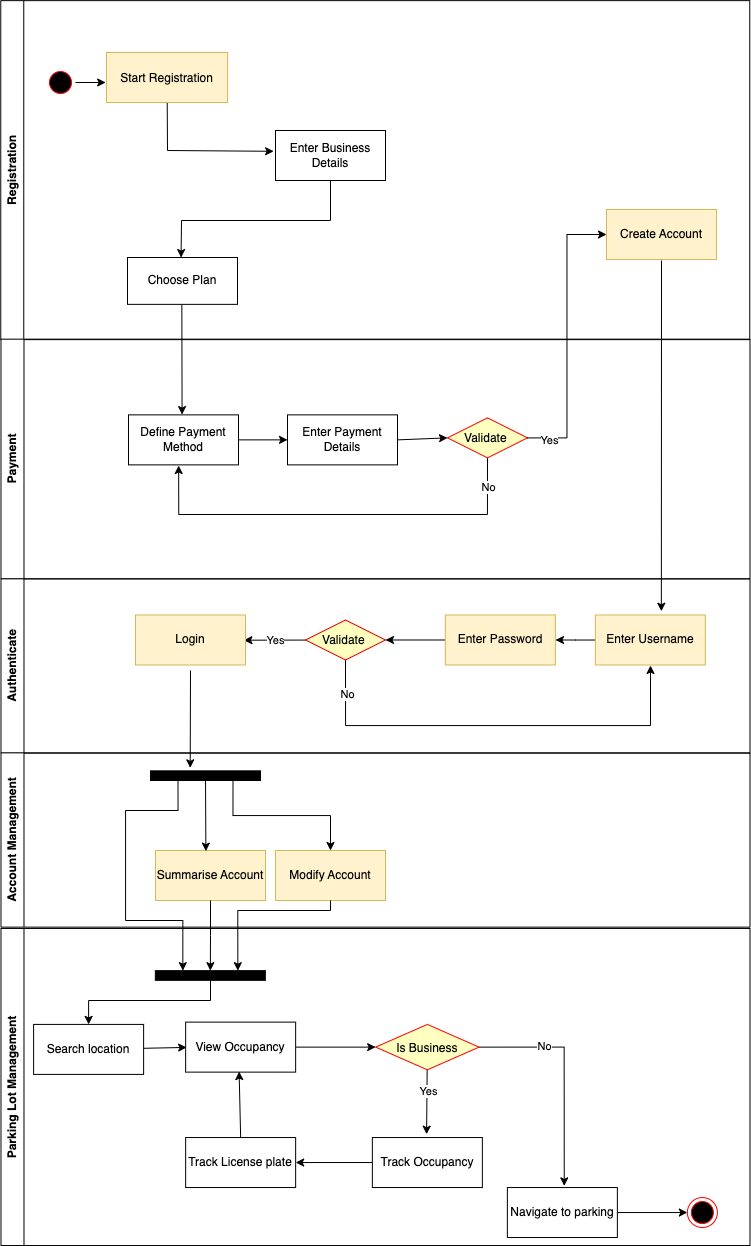

The diagram above was exported from draw.io. Its source (the exported page's mxGraphModel, read from the mxfile embedded in the PNG):
<mxGraphModel dx="2327" dy="752" grid="1" gridSize="10" guides="1" tooltips="1" connect="1" arrows="1" fold="1" page="1" pageScale="1" pageWidth="1169" pageHeight="826" background="none" math="0" shadow="0">
  <root>
    <mxCell id="0" />
    <mxCell id="1" parent="0" />
    <mxCell id="2" value="Registration" style="swimlane;whiteSpace=wrap;rotation=-90;" parent="1" vertex="1">
      <mxGeometry x="-809.74" y="45.14" width="339" height="749" as="geometry" />
    </mxCell>
    <mxCell id="hw5qMlI4J4n-YPjR0CdX-166" style="rounded=0;orthogonalLoop=1;jettySize=auto;html=1;exitX=0.5;exitY=1;exitDx=0;exitDy=0;entryX=-0.007;entryY=0.6;entryDx=0;entryDy=0;entryPerimeter=0;" parent="2" source="5" target="hw5qMlI4J4n-YPjR0CdX-72" edge="1">
      <mxGeometry relative="1" as="geometry" />
    </mxCell>
    <mxCell id="5" value="" style="ellipse;shape=startState;fillColor=#000000;strokeColor=#ff0000;rotation=-90;" parent="2" vertex="1">
      <mxGeometry x="-160.26" y="271.86" width="30" height="30" as="geometry" />
    </mxCell>
    <mxCell id="hw5qMlI4J4n-YPjR0CdX-92" style="rounded=0;orthogonalLoop=1;jettySize=auto;html=1;exitX=0.5;exitY=1;exitDx=0;exitDy=0;entryX=0.487;entryY=0.001;entryDx=0;entryDy=0;entryPerimeter=0;" parent="2" source="hw5qMlI4J4n-YPjR0CdX-50" target="hw5qMlI4J4n-YPjR0CdX-52" edge="1">
      <mxGeometry relative="1" as="geometry">
        <Array as="points">
          <mxPoint x="124.74000000000001" y="424.86" />
          <mxPoint x="-24.25999999999999" y="424.86" />
        </Array>
      </mxGeometry>
    </mxCell>
    <mxCell id="hw5qMlI4J4n-YPjR0CdX-50" value="Enter Business Details" style="align=center;whiteSpace=wrap;rotation=0;" parent="2" vertex="1">
      <mxGeometry x="69.74" y="334.86" width="110" height="50" as="geometry" />
    </mxCell>
    <mxCell id="hw5qMlI4J4n-YPjR0CdX-52" value="Choose Plan" style="align=center;whiteSpace=wrap;rotation=0;" parent="2" vertex="1">
      <mxGeometry x="-78.26" y="461.86" width="110" height="46.86" as="geometry" />
    </mxCell>
    <mxCell id="hw5qMlI4J4n-YPjR0CdX-84" style="rounded=0;orthogonalLoop=1;jettySize=auto;html=1;entryX=-0.017;entryY=0.416;entryDx=0;entryDy=0;entryPerimeter=0;" parent="2" source="hw5qMlI4J4n-YPjR0CdX-72" target="hw5qMlI4J4n-YPjR0CdX-50" edge="1">
      <mxGeometry relative="1" as="geometry">
        <mxPoint x="97.24000000000001" y="306.86" as="targetPoint" />
        <Array as="points">
          <mxPoint x="-38.25999999999999" y="354.86" />
        </Array>
      </mxGeometry>
    </mxCell>
    <mxCell id="hw5qMlI4J4n-YPjR0CdX-72" value="Start Registration" style="rotation=0;fillColor=#fff2cc;strokeColor=#d6b656;" parent="2" vertex="1">
      <mxGeometry x="-99.26" y="256.86" width="121.12" height="50" as="geometry" />
    </mxCell>
    <mxCell id="hw5qMlI4J4n-YPjR0CdX-83" value="Create Account" style="align=center;whiteSpace=wrap;rotation=0;fillColor=#fff2cc;strokeColor=#d6b656;" parent="2" vertex="1">
      <mxGeometry x="400.74" y="413.86" width="110" height="50" as="geometry" />
    </mxCell>
    <mxCell id="hw5qMlI4J4n-YPjR0CdX-54" value="Payment" style="swimlane;whiteSpace=wrap;rotation=-90;" parent="1" vertex="1">
      <mxGeometry x="-759.86" y="334" width="239.70000000000005" height="749" as="geometry" />
    </mxCell>
    <mxCell id="hw5qMlI4J4n-YPjR0CdX-94" style="rounded=0;orthogonalLoop=1;jettySize=auto;html=1;exitX=1;exitY=0.5;exitDx=0;exitDy=0;entryX=0;entryY=0.5;entryDx=0;entryDy=0;" parent="hw5qMlI4J4n-YPjR0CdX-54" source="8" target="hw5qMlI4J4n-YPjR0CdX-73" edge="1">
      <mxGeometry relative="1" as="geometry">
        <mxPoint x="29.860000000000014" y="346" as="targetPoint" />
      </mxGeometry>
    </mxCell>
    <mxCell id="8" value="Define Payment Method" style="whiteSpace=wrap;rotation=0;" parent="hw5qMlI4J4n-YPjR0CdX-54" vertex="1">
      <mxGeometry x="-127.13999999999999" y="330.37" width="110" height="50" as="geometry" />
    </mxCell>
    <mxCell id="hw5qMlI4J4n-YPjR0CdX-95" style="rounded=0;orthogonalLoop=1;jettySize=auto;html=1;exitX=1;exitY=0.5;exitDx=0;exitDy=0;entryX=0;entryY=0.5;entryDx=0;entryDy=0;" parent="hw5qMlI4J4n-YPjR0CdX-54" source="hw5qMlI4J4n-YPjR0CdX-73" target="hw5qMlI4J4n-YPjR0CdX-106" edge="1">
      <mxGeometry relative="1" as="geometry">
        <mxPoint x="136.84000000000015" y="355.92000000000013" as="targetPoint" />
      </mxGeometry>
    </mxCell>
    <mxCell id="hw5qMlI4J4n-YPjR0CdX-73" value="Enter Payment Details" style="whiteSpace=wrap;rotation=0;" parent="hw5qMlI4J4n-YPjR0CdX-54" vertex="1">
      <mxGeometry x="31.860000000000003" y="330.37" width="110" height="50" as="geometry" />
    </mxCell>
    <mxCell id="hw5qMlI4J4n-YPjR0CdX-112" style="edgeStyle=orthogonalEdgeStyle;rounded=0;orthogonalLoop=1;jettySize=auto;html=1;exitX=0.5;exitY=1;exitDx=0;exitDy=0;entryX=0.456;entryY=1.013;entryDx=0;entryDy=0;entryPerimeter=0;" parent="hw5qMlI4J4n-YPjR0CdX-54" source="hw5qMlI4J4n-YPjR0CdX-106" target="8" edge="1">
      <mxGeometry relative="1" as="geometry">
        <Array as="points">
          <mxPoint x="232" y="430" />
          <mxPoint x="-77" y="430" />
        </Array>
      </mxGeometry>
    </mxCell>
    <mxCell id="hw5qMlI4J4n-YPjR0CdX-159" value="No" style="edgeLabel;html=1;align=center;verticalAlign=middle;resizable=0;points=[];" parent="hw5qMlI4J4n-YPjR0CdX-112" vertex="1" connectable="0">
      <mxGeometry x="-0.8581" relative="1" as="geometry">
        <mxPoint as="offset" />
      </mxGeometry>
    </mxCell>
    <mxCell id="hw5qMlI4J4n-YPjR0CdX-106" value="Validate " style="rhombus;fillColor=#ffffc0;strokeColor=#ff0000;rotation=0;" parent="hw5qMlI4J4n-YPjR0CdX-54" vertex="1">
      <mxGeometry x="191.86000000000004" y="333.36999999999995" width="80" height="40" as="geometry" />
    </mxCell>
    <mxCell id="hw5qMlI4J4n-YPjR0CdX-79" value="Authenticate" style="swimlane;whiteSpace=wrap;rotation=-90;" parent="1" vertex="1">
      <mxGeometry x="-727.16" y="541" width="174.29" height="749" as="geometry" />
    </mxCell>
    <mxCell id="hw5qMlI4J4n-YPjR0CdX-111" style="edgeStyle=orthogonalEdgeStyle;rounded=0;orthogonalLoop=1;jettySize=auto;html=1;" parent="hw5qMlI4J4n-YPjR0CdX-79" source="hw5qMlI4J4n-YPjR0CdX-81" edge="1">
      <mxGeometry relative="1" as="geometry">
        <mxPoint x="97.15999999999997" y="348.49" as="targetPoint" />
      </mxGeometry>
    </mxCell>
    <mxCell id="hw5qMlI4J4n-YPjR0CdX-81" value="Enter Password" style="whiteSpace=wrap;rotation=0;fillColor=#fff2cc;strokeColor=#d6b656;" parent="hw5qMlI4J4n-YPjR0CdX-79" vertex="1">
      <mxGeometry x="157.01" y="323.49" width="110" height="50" as="geometry" />
    </mxCell>
    <mxCell id="hw5qMlI4J4n-YPjR0CdX-110" style="edgeStyle=orthogonalEdgeStyle;rounded=0;orthogonalLoop=1;jettySize=auto;html=1;" parent="hw5qMlI4J4n-YPjR0CdX-79" source="hw5qMlI4J4n-YPjR0CdX-82" edge="1">
      <mxGeometry relative="1" as="geometry">
        <mxPoint x="267.15999999999997" y="348.49" as="targetPoint" />
      </mxGeometry>
    </mxCell>
    <mxCell id="hw5qMlI4J4n-YPjR0CdX-82" value="Enter Username" style="whiteSpace=wrap;rotation=0;fillColor=#fff2cc;strokeColor=#d6b656;" parent="hw5qMlI4J4n-YPjR0CdX-79" vertex="1">
      <mxGeometry x="307.01" y="323.49" width="110" height="50" as="geometry" />
    </mxCell>
    <mxCell id="hw5qMlI4J4n-YPjR0CdX-121" value="Yes" style="rounded=0;orthogonalLoop=1;jettySize=auto;html=1;entryX=0.985;entryY=0.504;entryDx=0;entryDy=0;entryPerimeter=0;" parent="hw5qMlI4J4n-YPjR0CdX-79" source="hw5qMlI4J4n-YPjR0CdX-113" target="hw5qMlI4J4n-YPjR0CdX-120" edge="1">
      <mxGeometry relative="1" as="geometry" />
    </mxCell>
    <mxCell id="hw5qMlI4J4n-YPjR0CdX-122" style="edgeStyle=orthogonalEdgeStyle;rounded=0;orthogonalLoop=1;jettySize=auto;html=1;exitX=0.5;exitY=1;exitDx=0;exitDy=0;" parent="hw5qMlI4J4n-YPjR0CdX-79" source="hw5qMlI4J4n-YPjR0CdX-113" edge="1">
      <mxGeometry relative="1" as="geometry">
        <mxPoint x="362.15999999999997" y="374" as="targetPoint" />
        <Array as="points">
          <mxPoint x="57" y="434" />
          <mxPoint x="362" y="434" />
        </Array>
      </mxGeometry>
    </mxCell>
    <mxCell id="hw5qMlI4J4n-YPjR0CdX-160" value="No" style="edgeLabel;html=1;align=center;verticalAlign=middle;resizable=0;points=[];" parent="hw5qMlI4J4n-YPjR0CdX-122" vertex="1" connectable="0">
      <mxGeometry x="-0.8441" y="1" relative="1" as="geometry">
        <mxPoint as="offset" />
      </mxGeometry>
    </mxCell>
    <mxCell id="hw5qMlI4J4n-YPjR0CdX-113" value="Validate " style="rhombus;fillColor=#ffffc0;strokeColor=#ff0000;rotation=0;" parent="hw5qMlI4J4n-YPjR0CdX-79" vertex="1">
      <mxGeometry x="17.159999999999968" y="328.4899999999999" width="80" height="40" as="geometry" />
    </mxCell>
    <mxCell id="hw5qMlI4J4n-YPjR0CdX-120" value="Login" style="whiteSpace=wrap;rotation=0;fillColor=#fff2cc;strokeColor=#d6b656;" parent="hw5qMlI4J4n-YPjR0CdX-79" vertex="1">
      <mxGeometry x="-152.84000000000003" y="323.49" width="110" height="50" as="geometry" />
    </mxCell>
    <mxCell id="hw5qMlI4J4n-YPjR0CdX-109" style="rounded=0;orthogonalLoop=1;jettySize=auto;html=1;entryX=0.6;entryY=-0.075;entryDx=0;entryDy=0;entryPerimeter=0;" parent="1" target="hw5qMlI4J4n-YPjR0CdX-82" edge="1">
      <mxGeometry relative="1" as="geometry">
        <mxPoint x="-354" y="510" as="sourcePoint" />
      </mxGeometry>
    </mxCell>
    <mxCell id="hw5qMlI4J4n-YPjR0CdX-93" style="rounded=0;orthogonalLoop=1;jettySize=auto;html=1;entryX=0.487;entryY=-0.006;entryDx=0;entryDy=0;entryPerimeter=0;exitX=0.494;exitY=1.012;exitDx=0;exitDy=0;exitPerimeter=0;" parent="1" source="hw5qMlI4J4n-YPjR0CdX-52" target="8" edge="1">
      <mxGeometry relative="1" as="geometry">
        <mxPoint x="-834" y="580" as="sourcePoint" />
      </mxGeometry>
    </mxCell>
    <mxCell id="hw5qMlI4J4n-YPjR0CdX-114" value="Account Management" style="swimlane;whiteSpace=wrap;rotation=-90;" parent="1" vertex="1">
      <mxGeometry x="-727.16" y="715" width="174.29" height="749" as="geometry" />
    </mxCell>
    <mxCell id="hw5qMlI4J4n-YPjR0CdX-118" value="Modify Account" style="whiteSpace=wrap;rotation=0;fillColor=#fff2cc;strokeColor=#d6b656;" parent="hw5qMlI4J4n-YPjR0CdX-114" vertex="1">
      <mxGeometry x="-12.840000000000032" y="385" width="110" height="50" as="geometry" />
    </mxCell>
    <mxCell id="hw5qMlI4J4n-YPjR0CdX-172" value="Summarise Account" style="whiteSpace=wrap;rotation=0;fillColor=#fff2cc;strokeColor=#d6b656;" parent="hw5qMlI4J4n-YPjR0CdX-114" vertex="1">
      <mxGeometry x="-132.84000000000003" y="385" width="110" height="50" as="geometry" />
    </mxCell>
    <mxCell id="hw5qMlI4J4n-YPjR0CdX-182" style="rounded=0;orthogonalLoop=1;jettySize=auto;html=1;entryX=0.458;entryY=0.013;entryDx=0;entryDy=0;entryPerimeter=0;" parent="hw5qMlI4J4n-YPjR0CdX-114" source="hw5qMlI4J4n-YPjR0CdX-178" target="hw5qMlI4J4n-YPjR0CdX-172" edge="1">
      <mxGeometry relative="1" as="geometry" />
    </mxCell>
    <mxCell id="SXhyb1c-MSyMuA0JyVr3-22" style="edgeStyle=orthogonalEdgeStyle;rounded=0;orthogonalLoop=1;jettySize=auto;html=1;exitX=1;exitY=0.25;exitDx=0;exitDy=0;entryX=0.5;entryY=0;entryDx=0;entryDy=0;" edge="1" parent="hw5qMlI4J4n-YPjR0CdX-114" source="hw5qMlI4J4n-YPjR0CdX-178" target="hw5qMlI4J4n-YPjR0CdX-118">
      <mxGeometry relative="1" as="geometry" />
    </mxCell>
    <mxCell id="hw5qMlI4J4n-YPjR0CdX-178" value="" style="whiteSpace=wrap;strokeColor=#030303;fillColor=#000000;rotation=90;" parent="hw5qMlI4J4n-YPjR0CdX-114" vertex="1">
      <mxGeometry x="-87.67" y="255.17000000000002" width="9.66" height="110" as="geometry" />
    </mxCell>
    <mxCell id="hw5qMlI4J4n-YPjR0CdX-129" value="Parking Lot Management" style="swimlane;whiteSpace=wrap;rotation=-90;" parent="1" vertex="1">
      <mxGeometry x="-798.54" y="962" width="317.06" height="749" as="geometry" />
    </mxCell>
    <mxCell id="hw5qMlI4J4n-YPjR0CdX-155" style="rounded=0;orthogonalLoop=1;jettySize=auto;html=1;entryX=0.009;entryY=0.506;entryDx=0;entryDy=0;entryPerimeter=0;" parent="hw5qMlI4J4n-YPjR0CdX-129" source="hw5qMlI4J4n-YPjR0CdX-131" target="hw5qMlI4J4n-YPjR0CdX-136" edge="1">
      <mxGeometry relative="1" as="geometry" />
    </mxCell>
    <mxCell id="hw5qMlI4J4n-YPjR0CdX-131" value="Search location" style="whiteSpace=wrap;rotation=0;" parent="hw5qMlI4J4n-YPjR0CdX-129" vertex="1">
      <mxGeometry x="-183.35000000000002" y="311.9100000000001" width="110" height="50" as="geometry" />
    </mxCell>
    <mxCell id="hw5qMlI4J4n-YPjR0CdX-151" style="rounded=0;orthogonalLoop=1;jettySize=auto;html=1;entryX=0;entryY=0.5;entryDx=0;entryDy=0;" parent="hw5qMlI4J4n-YPjR0CdX-129" source="hw5qMlI4J4n-YPjR0CdX-136" target="hw5qMlI4J4n-YPjR0CdX-139" edge="1">
      <mxGeometry relative="1" as="geometry" />
    </mxCell>
    <mxCell id="hw5qMlI4J4n-YPjR0CdX-136" value="View Occupancy" style="whiteSpace=wrap;rotation=0;" parent="hw5qMlI4J4n-YPjR0CdX-129" vertex="1">
      <mxGeometry x="-31.310000000000073" y="309.62000000000006" width="110" height="50" as="geometry" />
    </mxCell>
    <mxCell id="hw5qMlI4J4n-YPjR0CdX-142" style="edgeStyle=orthogonalEdgeStyle;rounded=0;orthogonalLoop=1;jettySize=auto;html=1;exitX=1;exitY=0.5;exitDx=0;exitDy=0;entryX=0.517;entryY=-0.033;entryDx=0;entryDy=0;entryPerimeter=0;" parent="hw5qMlI4J4n-YPjR0CdX-129" source="hw5qMlI4J4n-YPjR0CdX-139" target="hw5qMlI4J4n-YPjR0CdX-152" edge="1">
      <mxGeometry relative="1" as="geometry">
        <mxPoint x="348.53999999999996" y="419.62" as="targetPoint" />
      </mxGeometry>
    </mxCell>
    <mxCell id="hw5qMlI4J4n-YPjR0CdX-162" value="No" style="edgeLabel;html=1;align=center;verticalAlign=middle;resizable=0;points=[];" parent="hw5qMlI4J4n-YPjR0CdX-142" vertex="1" connectable="0">
      <mxGeometry x="-0.418" y="1" relative="1" as="geometry">
        <mxPoint as="offset" />
      </mxGeometry>
    </mxCell>
    <mxCell id="hw5qMlI4J4n-YPjR0CdX-148" style="rounded=0;orthogonalLoop=1;jettySize=auto;html=1;entryX=0.493;entryY=-0.066;entryDx=0;entryDy=0;entryPerimeter=0;" parent="hw5qMlI4J4n-YPjR0CdX-129" source="hw5qMlI4J4n-YPjR0CdX-139" target="hw5qMlI4J4n-YPjR0CdX-144" edge="1">
      <mxGeometry relative="1" as="geometry" />
    </mxCell>
    <mxCell id="hw5qMlI4J4n-YPjR0CdX-161" value="Yes" style="edgeLabel;html=1;align=center;verticalAlign=middle;resizable=0;points=[];" parent="hw5qMlI4J4n-YPjR0CdX-148" vertex="1" connectable="0">
      <mxGeometry x="-0.3424" y="1" relative="1" as="geometry">
        <mxPoint as="offset" />
      </mxGeometry>
    </mxCell>
    <mxCell id="hw5qMlI4J4n-YPjR0CdX-139" value="Is Business" style="rhombus;fillColor=#ffffc0;strokeColor=#ff0000;rotation=0;" parent="hw5qMlI4J4n-YPjR0CdX-129" vertex="1">
      <mxGeometry x="158.69000000000003" y="311.91" width="103.42" height="45.42" as="geometry" />
    </mxCell>
    <mxCell id="hw5qMlI4J4n-YPjR0CdX-140" value="" style="ellipse;shape=endState;fillColor=#000000;strokeColor=#ff0000" parent="hw5qMlI4J4n-YPjR0CdX-129" vertex="1">
      <mxGeometry x="470.40999999999997" y="485.04" width="30" height="30" as="geometry" />
    </mxCell>
    <mxCell id="hw5qMlI4J4n-YPjR0CdX-150" style="rounded=0;orthogonalLoop=1;jettySize=auto;html=1;entryX=0.486;entryY=0.989;entryDx=0;entryDy=0;entryPerimeter=0;exitX=0.5;exitY=0;exitDx=0;exitDy=0;" parent="hw5qMlI4J4n-YPjR0CdX-129" target="hw5qMlI4J4n-YPjR0CdX-136" edge="1" source="hw5qMlI4J4n-YPjR0CdX-145">
      <mxGeometry relative="1" as="geometry">
        <mxPoint x="5.579999999999927" y="279.0000000000002" as="targetPoint" />
        <mxPoint x="24.539999999999964" y="389.62" as="sourcePoint" />
      </mxGeometry>
    </mxCell>
    <mxCell id="hw5qMlI4J4n-YPjR0CdX-145" value="Track License plate" style="whiteSpace=wrap;rotation=0;" parent="hw5qMlI4J4n-YPjR0CdX-129" vertex="1">
      <mxGeometry x="-31.310000000000073" y="425.04" width="110" height="50" as="geometry" />
    </mxCell>
    <mxCell id="hw5qMlI4J4n-YPjR0CdX-149" style="rounded=0;orthogonalLoop=1;jettySize=auto;html=1;entryX=1;entryY=0.5;entryDx=0;entryDy=0;" parent="hw5qMlI4J4n-YPjR0CdX-129" source="hw5qMlI4J4n-YPjR0CdX-144" edge="1" target="hw5qMlI4J4n-YPjR0CdX-145">
      <mxGeometry relative="1" as="geometry">
        <mxPoint x="78.53999999999996" y="391.62" as="targetPoint" />
      </mxGeometry>
    </mxCell>
    <mxCell id="hw5qMlI4J4n-YPjR0CdX-144" value="Track Occupancy" style="whiteSpace=wrap;rotation=0;" parent="hw5qMlI4J4n-YPjR0CdX-129" vertex="1">
      <mxGeometry x="155.39999999999998" y="425.04" width="110" height="50" as="geometry" />
    </mxCell>
    <mxCell id="hw5qMlI4J4n-YPjR0CdX-154" style="rounded=0;orthogonalLoop=1;jettySize=auto;html=1;entryX=0;entryY=0.5;entryDx=0;entryDy=0;" parent="hw5qMlI4J4n-YPjR0CdX-129" source="hw5qMlI4J4n-YPjR0CdX-152" target="hw5qMlI4J4n-YPjR0CdX-140" edge="1">
      <mxGeometry relative="1" as="geometry" />
    </mxCell>
    <mxCell id="hw5qMlI4J4n-YPjR0CdX-152" value="Navigate to parking" style="whiteSpace=wrap;rotation=0;" parent="hw5qMlI4J4n-YPjR0CdX-129" vertex="1">
      <mxGeometry x="290.40999999999997" y="475.04" width="110" height="50" as="geometry" />
    </mxCell>
    <mxCell id="SXhyb1c-MSyMuA0JyVr3-21" style="edgeStyle=orthogonalEdgeStyle;rounded=0;orthogonalLoop=1;jettySize=auto;html=1;entryX=0.5;entryY=0;entryDx=0;entryDy=0;" edge="1" parent="hw5qMlI4J4n-YPjR0CdX-129" target="hw5qMlI4J4n-YPjR0CdX-131">
      <mxGeometry relative="1" as="geometry">
        <mxPoint x="-6.460000000000036" y="268" as="sourcePoint" />
        <Array as="points">
          <mxPoint x="-6" y="288" />
          <mxPoint x="-128" y="288" />
        </Array>
      </mxGeometry>
    </mxCell>
    <mxCell id="SXhyb1c-MSyMuA0JyVr3-20" value="" style="whiteSpace=wrap;strokeColor=#030303;fillColor=#000000;rotation=90;" vertex="1" parent="hw5qMlI4J4n-YPjR0CdX-129">
      <mxGeometry x="-11.459999999999923" y="208" width="9.66" height="110" as="geometry" />
    </mxCell>
    <mxCell id="hw5qMlI4J4n-YPjR0CdX-179" style="rounded=0;orthogonalLoop=1;jettySize=auto;html=1;entryX=-0.311;entryY=0.639;entryDx=0;entryDy=0;entryPerimeter=0;" parent="1" target="hw5qMlI4J4n-YPjR0CdX-178" edge="1">
      <mxGeometry relative="1" as="geometry">
        <mxPoint x="-825" y="920" as="sourcePoint" />
      </mxGeometry>
    </mxCell>
    <mxCell id="hw5qMlI4J4n-YPjR0CdX-184" style="edgeStyle=orthogonalEdgeStyle;rounded=0;orthogonalLoop=1;jettySize=auto;html=1;entryX=0;entryY=0.5;entryDx=0;entryDy=0;entryPerimeter=0;" parent="1" source="hw5qMlI4J4n-YPjR0CdX-106" target="hw5qMlI4J4n-YPjR0CdX-83" edge="1">
      <mxGeometry relative="1" as="geometry" />
    </mxCell>
    <mxCell id="hw5qMlI4J4n-YPjR0CdX-186" value="Yes" style="edgeLabel;html=1;align=center;verticalAlign=middle;resizable=0;points=[];" parent="hw5qMlI4J4n-YPjR0CdX-184" vertex="1" connectable="0">
      <mxGeometry x="-0.8548" y="-2" relative="1" as="geometry">
        <mxPoint x="1" as="offset" />
      </mxGeometry>
    </mxCell>
    <mxCell id="SXhyb1c-MSyMuA0JyVr3-10" style="edgeStyle=orthogonalEdgeStyle;rounded=0;orthogonalLoop=1;jettySize=auto;html=1;entryX=0;entryY=0.25;entryDx=0;entryDy=0;" edge="1" parent="1" source="hw5qMlI4J4n-YPjR0CdX-118" target="SXhyb1c-MSyMuA0JyVr3-20">
      <mxGeometry relative="1" as="geometry">
        <mxPoint x="-639" y="1210" as="targetPoint" />
        <Array as="points">
          <mxPoint x="-685" y="1160" />
          <mxPoint x="-778" y="1160" />
        </Array>
      </mxGeometry>
    </mxCell>
    <mxCell id="SXhyb1c-MSyMuA0JyVr3-9" style="edgeStyle=orthogonalEdgeStyle;rounded=0;orthogonalLoop=1;jettySize=auto;html=1;entryX=0;entryY=0.5;entryDx=0;entryDy=0;" edge="1" parent="1" source="hw5qMlI4J4n-YPjR0CdX-172" target="SXhyb1c-MSyMuA0JyVr3-20">
      <mxGeometry relative="1" as="geometry">
        <mxPoint x="-805" y="1210" as="targetPoint" />
      </mxGeometry>
    </mxCell>
    <mxCell id="hw5qMlI4J4n-YPjR0CdX-183" style="edgeStyle=orthogonalEdgeStyle;rounded=0;orthogonalLoop=1;jettySize=auto;html=1;entryX=0;entryY=0.75;entryDx=0;entryDy=0;exitX=1;exitY=0.75;exitDx=0;exitDy=0;" parent="1" source="hw5qMlI4J4n-YPjR0CdX-178" edge="1" target="SXhyb1c-MSyMuA0JyVr3-20">
      <mxGeometry relative="1" as="geometry">
        <mxPoint x="-870" y="1200" as="targetPoint" />
        <Array as="points">
          <mxPoint x="-837" y="1060" />
          <mxPoint x="-890" y="1060" />
          <mxPoint x="-890" y="1170" />
          <mxPoint x="-833" y="1170" />
        </Array>
      </mxGeometry>
    </mxCell>
  </root>
</mxGraphModel>